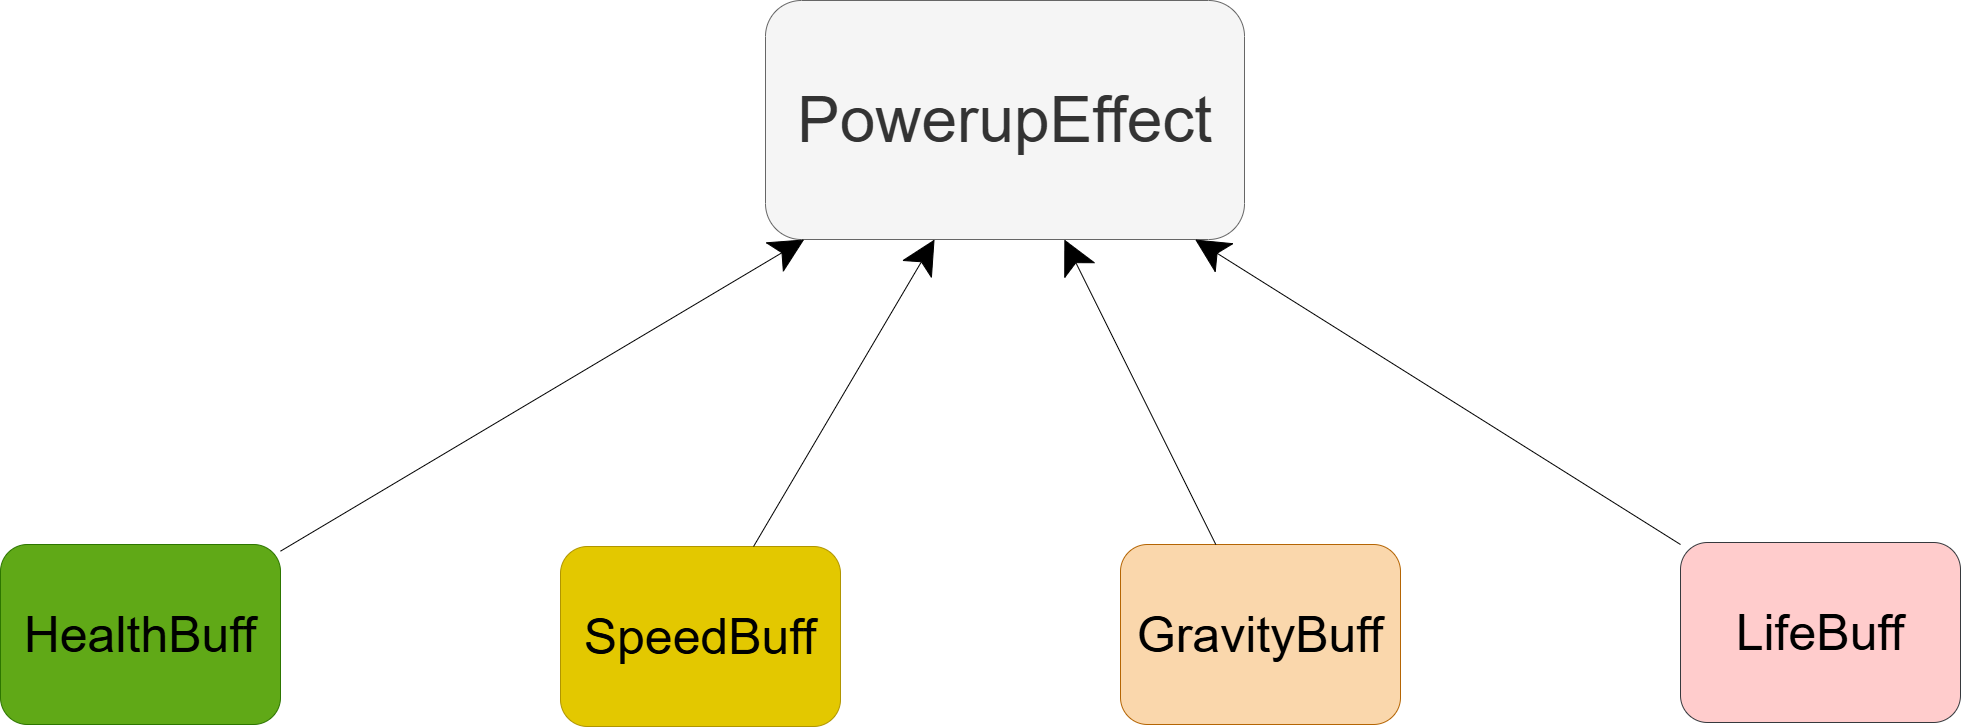

The diagram above was exported from draw.io. Its source (the exported page's mxGraphModel, read from the mxfile embedded in the PNG):
<mxGraphModel dx="4052" dy="1990" grid="0" gridSize="10" guides="1" tooltips="1" connect="1" arrows="1" fold="1" page="0" pageScale="1" pageWidth="827" pageHeight="1169" math="0" shadow="0">
  <root>
    <mxCell id="0" />
    <mxCell id="1" parent="0" />
    <mxCell id="fH1Ub0NiMt6ltKR_S4Ve-1" value="&lt;font style=&quot;font-size: 64px;&quot;&gt;PowerupEffect&lt;/font&gt;" style="rounded=1;whiteSpace=wrap;html=1;fillColor=#f5f5f5;fontColor=#333333;strokeColor=#666666;" vertex="1" parent="1">
      <mxGeometry x="-158" y="-248" width="479" height="239" as="geometry" />
    </mxCell>
    <mxCell id="fH1Ub0NiMt6ltKR_S4Ve-2" value="&lt;font style=&quot;font-size: 50px; color: light-dark(rgb(0, 0, 0), rgb(255, 255, 255));&quot;&gt;HealthBuff&lt;/font&gt;" style="rounded=1;whiteSpace=wrap;html=1;fillColor=#60a917;strokeColor=#2D7600;fontColor=#ffffff;" vertex="1" parent="1">
      <mxGeometry x="-923" y="296" width="280" height="180" as="geometry" />
    </mxCell>
    <mxCell id="fH1Ub0NiMt6ltKR_S4Ve-3" value="&lt;font style=&quot;font-size: 50px; color: light-dark(rgb(0, 0, 0), rgb(255, 255, 255));&quot;&gt;SpeedBuff&lt;/font&gt;" style="rounded=1;whiteSpace=wrap;html=1;fillColor=#e3c800;strokeColor=#B09500;fontColor=light-dark(#000000,#000000);" vertex="1" parent="1">
      <mxGeometry x="-363" y="298" width="280" height="180" as="geometry" />
    </mxCell>
    <mxCell id="fH1Ub0NiMt6ltKR_S4Ve-4" value="&lt;font style=&quot;font-size: 50px; color: light-dark(rgb(0, 0, 0), rgb(255, 255, 255));&quot;&gt;GravityBuff&lt;/font&gt;" style="rounded=1;whiteSpace=wrap;html=1;fillColor=#fad7ac;strokeColor=#b46504;" vertex="1" parent="1">
      <mxGeometry x="197" y="296" width="280" height="180" as="geometry" />
    </mxCell>
    <mxCell id="fH1Ub0NiMt6ltKR_S4Ve-6" value="" style="endArrow=classic;html=1;rounded=0;fontSize=12;startSize=8;endSize=32;curved=1;" edge="1" parent="1" source="fH1Ub0NiMt6ltKR_S4Ve-3" target="fH1Ub0NiMt6ltKR_S4Ve-1">
      <mxGeometry width="50" height="50" relative="1" as="geometry">
        <mxPoint x="47" y="350" as="sourcePoint" />
        <mxPoint x="97" y="300" as="targetPoint" />
      </mxGeometry>
    </mxCell>
    <mxCell id="fH1Ub0NiMt6ltKR_S4Ve-8" value="" style="endArrow=classic;html=1;rounded=0;fontSize=12;startSize=8;endSize=32;curved=1;" edge="1" parent="1" source="fH1Ub0NiMt6ltKR_S4Ve-2" target="fH1Ub0NiMt6ltKR_S4Ve-1">
      <mxGeometry width="50" height="50" relative="1" as="geometry">
        <mxPoint x="-451" y="451" as="sourcePoint" />
        <mxPoint x="-401" y="401" as="targetPoint" />
      </mxGeometry>
    </mxCell>
    <mxCell id="fH1Ub0NiMt6ltKR_S4Ve-10" value="" style="endArrow=classic;html=1;rounded=0;fontSize=12;startSize=8;endSize=32;curved=1;" edge="1" parent="1" source="fH1Ub0NiMt6ltKR_S4Ve-4" target="fH1Ub0NiMt6ltKR_S4Ve-1">
      <mxGeometry width="50" height="50" relative="1" as="geometry">
        <mxPoint x="645" y="401" as="sourcePoint" />
        <mxPoint x="695" y="351" as="targetPoint" />
      </mxGeometry>
    </mxCell>
    <mxCell id="fH1Ub0NiMt6ltKR_S4Ve-11" value="&lt;font style=&quot;font-size: 50px; color: light-dark(rgb(0, 0, 0), rgb(255, 255, 255));&quot;&gt;LifeBuff&lt;/font&gt;" style="rounded=1;whiteSpace=wrap;html=1;fillColor=light-dark(#FFCCCC,#660000);strokeColor=#36393d;" vertex="1" parent="1">
      <mxGeometry x="757" y="294" width="280" height="180" as="geometry" />
    </mxCell>
    <mxCell id="fH1Ub0NiMt6ltKR_S4Ve-12" value="" style="endArrow=classic;html=1;rounded=0;fontSize=12;startSize=8;endSize=32;curved=1;" edge="1" parent="1" source="fH1Ub0NiMt6ltKR_S4Ve-11" target="fH1Ub0NiMt6ltKR_S4Ve-1">
      <mxGeometry width="50" height="50" relative="1" as="geometry">
        <mxPoint x="303" y="306" as="sourcePoint" />
        <mxPoint x="198" y="-33" as="targetPoint" />
      </mxGeometry>
    </mxCell>
  </root>
</mxGraphModel>